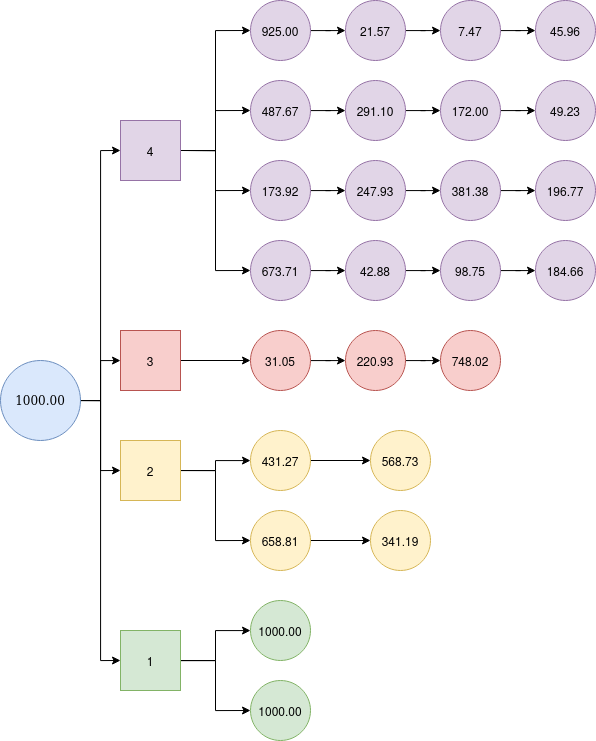

The diagram above was exported from draw.io. Its source (the exported page's mxGraphModel, read from the mxfile embedded in the PNG):
<mxGraphModel dx="3435" dy="1445" grid="1" gridSize="10" guides="1" tooltips="1" connect="1" arrows="1" fold="1" page="1" pageScale="1" pageWidth="850" pageHeight="1100" math="0" shadow="0">
  <root>
    <mxCell id="0" />
    <mxCell id="1" parent="0" />
    <mxCell id="RxFhbRUYO-mPrP1qMFH3-34" value="" style="edgeStyle=orthogonalEdgeStyle;rounded=0;orthogonalLoop=1;jettySize=auto;html=1;" edge="1" parent="1" source="RxFhbRUYO-mPrP1qMFH3-8" target="RxFhbRUYO-mPrP1qMFH3-33">
      <mxGeometry relative="1" as="geometry" />
    </mxCell>
    <mxCell id="RxFhbRUYO-mPrP1qMFH3-36" value="" style="edgeStyle=orthogonalEdgeStyle;rounded=0;orthogonalLoop=1;jettySize=auto;html=1;entryX=0;entryY=0.5;entryDx=0;entryDy=0;" edge="1" parent="1" source="RxFhbRUYO-mPrP1qMFH3-8" target="RxFhbRUYO-mPrP1qMFH3-35">
      <mxGeometry relative="1" as="geometry" />
    </mxCell>
    <mxCell id="RxFhbRUYO-mPrP1qMFH3-95" style="edgeStyle=orthogonalEdgeStyle;rounded=0;orthogonalLoop=1;jettySize=auto;html=1;exitX=1;exitY=0.5;exitDx=0;exitDy=0;entryX=0;entryY=0.5;entryDx=0;entryDy=0;fontFamily=Tahoma;" edge="1" parent="1" source="RxFhbRUYO-mPrP1qMFH3-8" target="RxFhbRUYO-mPrP1qMFH3-31">
      <mxGeometry relative="1" as="geometry" />
    </mxCell>
    <mxCell id="RxFhbRUYO-mPrP1qMFH3-97" style="edgeStyle=orthogonalEdgeStyle;rounded=0;orthogonalLoop=1;jettySize=auto;html=1;exitX=1;exitY=0.5;exitDx=0;exitDy=0;entryX=0;entryY=0.5;entryDx=0;entryDy=0;fontFamily=Tahoma;" edge="1" parent="1" source="RxFhbRUYO-mPrP1qMFH3-8" target="RxFhbRUYO-mPrP1qMFH3-29">
      <mxGeometry relative="1" as="geometry" />
    </mxCell>
    <mxCell id="RxFhbRUYO-mPrP1qMFH3-8" value="&lt;font face=&quot;Tahoma&quot;&gt;1000.00&lt;/font&gt;" style="ellipse;whiteSpace=wrap;html=1;aspect=fixed;fillColor=#dae8fc;strokeColor=#6c8ebf;" vertex="1" parent="1">
      <mxGeometry x="-140" y="360" width="80" height="80" as="geometry" />
    </mxCell>
    <mxCell id="RxFhbRUYO-mPrP1qMFH3-38" value="" style="edgeStyle=orthogonalEdgeStyle;rounded=0;orthogonalLoop=1;jettySize=auto;html=1;entryX=0;entryY=0.5;entryDx=0;entryDy=0;" edge="1" parent="1" source="RxFhbRUYO-mPrP1qMFH3-29" target="RxFhbRUYO-mPrP1qMFH3-37">
      <mxGeometry relative="1" as="geometry">
        <mxPoint x="110" y="640" as="targetPoint" />
      </mxGeometry>
    </mxCell>
    <mxCell id="RxFhbRUYO-mPrP1qMFH3-40" value="" style="edgeStyle=orthogonalEdgeStyle;rounded=0;orthogonalLoop=1;jettySize=auto;html=1;" edge="1" parent="1" source="RxFhbRUYO-mPrP1qMFH3-29" target="RxFhbRUYO-mPrP1qMFH3-39">
      <mxGeometry relative="1" as="geometry" />
    </mxCell>
    <mxCell id="RxFhbRUYO-mPrP1qMFH3-29" value="1" style="whiteSpace=wrap;html=1;fillColor=#d5e8d4;strokeColor=#82b366;" vertex="1" parent="1">
      <mxGeometry x="-20" y="630" width="60" height="60" as="geometry" />
    </mxCell>
    <mxCell id="RxFhbRUYO-mPrP1qMFH3-42" value="" style="edgeStyle=orthogonalEdgeStyle;rounded=0;orthogonalLoop=1;jettySize=auto;html=1;" edge="1" parent="1" source="RxFhbRUYO-mPrP1qMFH3-31" target="RxFhbRUYO-mPrP1qMFH3-41">
      <mxGeometry relative="1" as="geometry" />
    </mxCell>
    <mxCell id="RxFhbRUYO-mPrP1qMFH3-96" style="edgeStyle=orthogonalEdgeStyle;rounded=0;orthogonalLoop=1;jettySize=auto;html=1;exitX=1;exitY=0.5;exitDx=0;exitDy=0;entryX=0;entryY=0.5;entryDx=0;entryDy=0;fontFamily=Tahoma;" edge="1" parent="1" source="RxFhbRUYO-mPrP1qMFH3-31" target="RxFhbRUYO-mPrP1qMFH3-52">
      <mxGeometry relative="1" as="geometry" />
    </mxCell>
    <mxCell id="RxFhbRUYO-mPrP1qMFH3-31" value="2" style="whiteSpace=wrap;html=1;fillColor=#fff2cc;strokeColor=#d6b656;" vertex="1" parent="1">
      <mxGeometry x="-20" y="440" width="60" height="60" as="geometry" />
    </mxCell>
    <mxCell id="RxFhbRUYO-mPrP1qMFH3-46" value="" style="edgeStyle=orthogonalEdgeStyle;rounded=0;orthogonalLoop=1;jettySize=auto;html=1;" edge="1" parent="1" source="RxFhbRUYO-mPrP1qMFH3-33" target="RxFhbRUYO-mPrP1qMFH3-45">
      <mxGeometry relative="1" as="geometry" />
    </mxCell>
    <mxCell id="RxFhbRUYO-mPrP1qMFH3-33" value="3" style="whiteSpace=wrap;html=1;fillColor=#f8cecc;strokeColor=#b85450;" vertex="1" parent="1">
      <mxGeometry x="-20" y="330" width="60" height="60" as="geometry" />
    </mxCell>
    <mxCell id="RxFhbRUYO-mPrP1qMFH3-89" style="edgeStyle=orthogonalEdgeStyle;rounded=0;orthogonalLoop=1;jettySize=auto;html=1;exitX=1;exitY=0.5;exitDx=0;exitDy=0;entryX=0;entryY=0.5;entryDx=0;entryDy=0;fontFamily=Tahoma;" edge="1" parent="1" source="RxFhbRUYO-mPrP1qMFH3-35" target="RxFhbRUYO-mPrP1qMFH3-56">
      <mxGeometry relative="1" as="geometry" />
    </mxCell>
    <mxCell id="RxFhbRUYO-mPrP1qMFH3-90" style="edgeStyle=orthogonalEdgeStyle;rounded=0;orthogonalLoop=1;jettySize=auto;html=1;exitX=1;exitY=0.5;exitDx=0;exitDy=0;entryX=0;entryY=0.5;entryDx=0;entryDy=0;fontFamily=Tahoma;" edge="1" parent="1" source="RxFhbRUYO-mPrP1qMFH3-35" target="RxFhbRUYO-mPrP1qMFH3-63">
      <mxGeometry relative="1" as="geometry" />
    </mxCell>
    <mxCell id="RxFhbRUYO-mPrP1qMFH3-91" style="edgeStyle=orthogonalEdgeStyle;rounded=0;orthogonalLoop=1;jettySize=auto;html=1;exitX=1;exitY=0.5;exitDx=0;exitDy=0;entryX=0;entryY=0.5;entryDx=0;entryDy=0;fontFamily=Tahoma;" edge="1" parent="1" source="RxFhbRUYO-mPrP1qMFH3-35" target="RxFhbRUYO-mPrP1qMFH3-70">
      <mxGeometry relative="1" as="geometry" />
    </mxCell>
    <mxCell id="RxFhbRUYO-mPrP1qMFH3-92" style="edgeStyle=orthogonalEdgeStyle;rounded=0;orthogonalLoop=1;jettySize=auto;html=1;exitX=1;exitY=0.5;exitDx=0;exitDy=0;entryX=0;entryY=0.5;entryDx=0;entryDy=0;fontFamily=Tahoma;" edge="1" parent="1" source="RxFhbRUYO-mPrP1qMFH3-35" target="RxFhbRUYO-mPrP1qMFH3-77">
      <mxGeometry relative="1" as="geometry" />
    </mxCell>
    <mxCell id="RxFhbRUYO-mPrP1qMFH3-35" value="4" style="whiteSpace=wrap;html=1;fillColor=#e1d5e7;strokeColor=#9673a6;" vertex="1" parent="1">
      <mxGeometry x="-20" y="120" width="60" height="60" as="geometry" />
    </mxCell>
    <mxCell id="RxFhbRUYO-mPrP1qMFH3-37" value="1000.00" style="ellipse;whiteSpace=wrap;html=1;fillColor=#d5e8d4;strokeColor=#82b366;" vertex="1" parent="1">
      <mxGeometry x="110" y="680" width="60" height="60" as="geometry" />
    </mxCell>
    <mxCell id="RxFhbRUYO-mPrP1qMFH3-39" value="1000.00" style="ellipse;whiteSpace=wrap;html=1;fillColor=#d5e8d4;strokeColor=#82b366;" vertex="1" parent="1">
      <mxGeometry x="110" y="600" width="60" height="60" as="geometry" />
    </mxCell>
    <mxCell id="RxFhbRUYO-mPrP1qMFH3-44" value="" style="edgeStyle=orthogonalEdgeStyle;rounded=0;orthogonalLoop=1;jettySize=auto;html=1;" edge="1" parent="1" source="RxFhbRUYO-mPrP1qMFH3-41" target="RxFhbRUYO-mPrP1qMFH3-43">
      <mxGeometry relative="1" as="geometry" />
    </mxCell>
    <mxCell id="RxFhbRUYO-mPrP1qMFH3-41" value="431.27" style="ellipse;whiteSpace=wrap;html=1;fillColor=#fff2cc;strokeColor=#d6b656;" vertex="1" parent="1">
      <mxGeometry x="110" y="430" width="60" height="60" as="geometry" />
    </mxCell>
    <mxCell id="RxFhbRUYO-mPrP1qMFH3-43" value="568.73" style="ellipse;whiteSpace=wrap;html=1;fillColor=#fff2cc;strokeColor=#d6b656;" vertex="1" parent="1">
      <mxGeometry x="230" y="430" width="60" height="60" as="geometry" />
    </mxCell>
    <mxCell id="RxFhbRUYO-mPrP1qMFH3-48" value="" style="edgeStyle=orthogonalEdgeStyle;rounded=0;orthogonalLoop=1;jettySize=auto;html=1;" edge="1" parent="1" source="RxFhbRUYO-mPrP1qMFH3-45" target="RxFhbRUYO-mPrP1qMFH3-47">
      <mxGeometry relative="1" as="geometry" />
    </mxCell>
    <mxCell id="RxFhbRUYO-mPrP1qMFH3-50" value="" style="edgeStyle=orthogonalEdgeStyle;rounded=0;orthogonalLoop=1;jettySize=auto;html=1;" edge="1" parent="1" source="RxFhbRUYO-mPrP1qMFH3-47" target="RxFhbRUYO-mPrP1qMFH3-49">
      <mxGeometry relative="1" as="geometry" />
    </mxCell>
    <mxCell id="RxFhbRUYO-mPrP1qMFH3-47" value="220.93" style="ellipse;whiteSpace=wrap;html=1;fillColor=#f8cecc;strokeColor=#b85450;" vertex="1" parent="1">
      <mxGeometry x="205" y="330" width="60" height="60" as="geometry" />
    </mxCell>
    <mxCell id="RxFhbRUYO-mPrP1qMFH3-49" value="748.02" style="ellipse;whiteSpace=wrap;html=1;fillColor=#f8cecc;strokeColor=#b85450;" vertex="1" parent="1">
      <mxGeometry x="300" y="330" width="60" height="60" as="geometry" />
    </mxCell>
    <mxCell id="RxFhbRUYO-mPrP1qMFH3-51" value="" style="edgeStyle=orthogonalEdgeStyle;rounded=0;orthogonalLoop=1;jettySize=auto;html=1;" edge="1" parent="1" source="RxFhbRUYO-mPrP1qMFH3-52" target="RxFhbRUYO-mPrP1qMFH3-53">
      <mxGeometry relative="1" as="geometry" />
    </mxCell>
    <mxCell id="RxFhbRUYO-mPrP1qMFH3-52" value="658.81" style="ellipse;whiteSpace=wrap;html=1;fillColor=#fff2cc;strokeColor=#d6b656;" vertex="1" parent="1">
      <mxGeometry x="110" y="510" width="60" height="60" as="geometry" />
    </mxCell>
    <mxCell id="RxFhbRUYO-mPrP1qMFH3-53" value="341.19" style="ellipse;whiteSpace=wrap;html=1;fillColor=#fff2cc;strokeColor=#d6b656;" vertex="1" parent="1">
      <mxGeometry x="230" y="510" width="60" height="60" as="geometry" />
    </mxCell>
    <mxCell id="RxFhbRUYO-mPrP1qMFH3-55" value="" style="edgeStyle=orthogonalEdgeStyle;rounded=0;orthogonalLoop=1;jettySize=auto;html=1;" edge="1" parent="1" source="RxFhbRUYO-mPrP1qMFH3-56" target="RxFhbRUYO-mPrP1qMFH3-58">
      <mxGeometry relative="1" as="geometry" />
    </mxCell>
    <mxCell id="RxFhbRUYO-mPrP1qMFH3-56" value="925.00" style="ellipse;whiteSpace=wrap;html=1;fillColor=#e1d5e7;strokeColor=#9673a6;" vertex="1" parent="1">
      <mxGeometry x="110" width="60" height="60" as="geometry" />
    </mxCell>
    <mxCell id="RxFhbRUYO-mPrP1qMFH3-57" value="" style="edgeStyle=orthogonalEdgeStyle;rounded=0;orthogonalLoop=1;jettySize=auto;html=1;" edge="1" parent="1" source="RxFhbRUYO-mPrP1qMFH3-58" target="RxFhbRUYO-mPrP1qMFH3-59">
      <mxGeometry relative="1" as="geometry" />
    </mxCell>
    <mxCell id="RxFhbRUYO-mPrP1qMFH3-58" value="21.57" style="ellipse;whiteSpace=wrap;html=1;fillColor=#e1d5e7;strokeColor=#9673a6;" vertex="1" parent="1">
      <mxGeometry x="205" width="60" height="60" as="geometry" />
    </mxCell>
    <mxCell id="RxFhbRUYO-mPrP1qMFH3-61" value="" style="edgeStyle=orthogonalEdgeStyle;rounded=0;orthogonalLoop=1;jettySize=auto;html=1;" edge="1" parent="1" source="RxFhbRUYO-mPrP1qMFH3-59" target="RxFhbRUYO-mPrP1qMFH3-60">
      <mxGeometry relative="1" as="geometry" />
    </mxCell>
    <mxCell id="RxFhbRUYO-mPrP1qMFH3-59" value="7.47" style="ellipse;whiteSpace=wrap;html=1;fillColor=#e1d5e7;strokeColor=#9673a6;" vertex="1" parent="1">
      <mxGeometry x="300" width="60" height="60" as="geometry" />
    </mxCell>
    <mxCell id="RxFhbRUYO-mPrP1qMFH3-60" value="45.96" style="ellipse;whiteSpace=wrap;html=1;fillColor=#e1d5e7;strokeColor=#9673a6;" vertex="1" parent="1">
      <mxGeometry x="395" width="60" height="60" as="geometry" />
    </mxCell>
    <mxCell id="RxFhbRUYO-mPrP1qMFH3-62" value="" style="edgeStyle=orthogonalEdgeStyle;rounded=0;orthogonalLoop=1;jettySize=auto;html=1;" edge="1" parent="1" source="RxFhbRUYO-mPrP1qMFH3-63" target="RxFhbRUYO-mPrP1qMFH3-65">
      <mxGeometry relative="1" as="geometry" />
    </mxCell>
    <mxCell id="RxFhbRUYO-mPrP1qMFH3-63" value="487.67" style="ellipse;whiteSpace=wrap;html=1;fillColor=#e1d5e7;strokeColor=#9673a6;" vertex="1" parent="1">
      <mxGeometry x="110" y="80" width="60" height="60" as="geometry" />
    </mxCell>
    <mxCell id="RxFhbRUYO-mPrP1qMFH3-64" value="" style="edgeStyle=orthogonalEdgeStyle;rounded=0;orthogonalLoop=1;jettySize=auto;html=1;" edge="1" parent="1" source="RxFhbRUYO-mPrP1qMFH3-65" target="RxFhbRUYO-mPrP1qMFH3-67">
      <mxGeometry relative="1" as="geometry" />
    </mxCell>
    <mxCell id="RxFhbRUYO-mPrP1qMFH3-65" value="291.10" style="ellipse;whiteSpace=wrap;html=1;fillColor=#e1d5e7;strokeColor=#9673a6;" vertex="1" parent="1">
      <mxGeometry x="205" y="80" width="60" height="60" as="geometry" />
    </mxCell>
    <mxCell id="RxFhbRUYO-mPrP1qMFH3-66" value="" style="edgeStyle=orthogonalEdgeStyle;rounded=0;orthogonalLoop=1;jettySize=auto;html=1;" edge="1" parent="1" source="RxFhbRUYO-mPrP1qMFH3-67" target="RxFhbRUYO-mPrP1qMFH3-68">
      <mxGeometry relative="1" as="geometry" />
    </mxCell>
    <mxCell id="RxFhbRUYO-mPrP1qMFH3-67" value="172.00" style="ellipse;whiteSpace=wrap;html=1;fillColor=#e1d5e7;strokeColor=#9673a6;" vertex="1" parent="1">
      <mxGeometry x="300" y="80" width="60" height="60" as="geometry" />
    </mxCell>
    <mxCell id="RxFhbRUYO-mPrP1qMFH3-68" value="49.23" style="ellipse;whiteSpace=wrap;html=1;fillColor=#e1d5e7;strokeColor=#9673a6;" vertex="1" parent="1">
      <mxGeometry x="395" y="80" width="60" height="60" as="geometry" />
    </mxCell>
    <mxCell id="RxFhbRUYO-mPrP1qMFH3-69" value="" style="edgeStyle=orthogonalEdgeStyle;rounded=0;orthogonalLoop=1;jettySize=auto;html=1;" edge="1" parent="1" source="RxFhbRUYO-mPrP1qMFH3-70" target="RxFhbRUYO-mPrP1qMFH3-72">
      <mxGeometry relative="1" as="geometry" />
    </mxCell>
    <mxCell id="RxFhbRUYO-mPrP1qMFH3-70" value="173.92" style="ellipse;whiteSpace=wrap;html=1;fillColor=#e1d5e7;strokeColor=#9673a6;" vertex="1" parent="1">
      <mxGeometry x="110" y="160" width="60" height="60" as="geometry" />
    </mxCell>
    <mxCell id="RxFhbRUYO-mPrP1qMFH3-71" value="" style="edgeStyle=orthogonalEdgeStyle;rounded=0;orthogonalLoop=1;jettySize=auto;html=1;" edge="1" parent="1" source="RxFhbRUYO-mPrP1qMFH3-72" target="RxFhbRUYO-mPrP1qMFH3-74">
      <mxGeometry relative="1" as="geometry" />
    </mxCell>
    <mxCell id="RxFhbRUYO-mPrP1qMFH3-72" value="247.93" style="ellipse;whiteSpace=wrap;html=1;fillColor=#e1d5e7;strokeColor=#9673a6;" vertex="1" parent="1">
      <mxGeometry x="205" y="160" width="60" height="60" as="geometry" />
    </mxCell>
    <mxCell id="RxFhbRUYO-mPrP1qMFH3-73" value="" style="edgeStyle=orthogonalEdgeStyle;rounded=0;orthogonalLoop=1;jettySize=auto;html=1;" edge="1" parent="1" source="RxFhbRUYO-mPrP1qMFH3-74" target="RxFhbRUYO-mPrP1qMFH3-75">
      <mxGeometry relative="1" as="geometry" />
    </mxCell>
    <mxCell id="RxFhbRUYO-mPrP1qMFH3-74" value="381.38" style="ellipse;whiteSpace=wrap;html=1;fillColor=#e1d5e7;strokeColor=#9673a6;" vertex="1" parent="1">
      <mxGeometry x="300" y="160" width="60" height="60" as="geometry" />
    </mxCell>
    <mxCell id="RxFhbRUYO-mPrP1qMFH3-75" value="196.77" style="ellipse;whiteSpace=wrap;html=1;fillColor=#e1d5e7;strokeColor=#9673a6;" vertex="1" parent="1">
      <mxGeometry x="395" y="160" width="60" height="60" as="geometry" />
    </mxCell>
    <mxCell id="RxFhbRUYO-mPrP1qMFH3-76" value="" style="edgeStyle=orthogonalEdgeStyle;rounded=0;orthogonalLoop=1;jettySize=auto;html=1;" edge="1" parent="1" source="RxFhbRUYO-mPrP1qMFH3-77" target="RxFhbRUYO-mPrP1qMFH3-79">
      <mxGeometry relative="1" as="geometry" />
    </mxCell>
    <mxCell id="RxFhbRUYO-mPrP1qMFH3-77" value="673.71" style="ellipse;whiteSpace=wrap;html=1;fillColor=#e1d5e7;strokeColor=#9673a6;" vertex="1" parent="1">
      <mxGeometry x="110" y="240" width="60" height="60" as="geometry" />
    </mxCell>
    <mxCell id="RxFhbRUYO-mPrP1qMFH3-78" value="" style="edgeStyle=orthogonalEdgeStyle;rounded=0;orthogonalLoop=1;jettySize=auto;html=1;" edge="1" parent="1" source="RxFhbRUYO-mPrP1qMFH3-79" target="RxFhbRUYO-mPrP1qMFH3-81">
      <mxGeometry relative="1" as="geometry" />
    </mxCell>
    <mxCell id="RxFhbRUYO-mPrP1qMFH3-79" value="42.88" style="ellipse;whiteSpace=wrap;html=1;fillColor=#e1d5e7;strokeColor=#9673a6;" vertex="1" parent="1">
      <mxGeometry x="205" y="240" width="60" height="60" as="geometry" />
    </mxCell>
    <mxCell id="RxFhbRUYO-mPrP1qMFH3-80" value="" style="edgeStyle=orthogonalEdgeStyle;rounded=0;orthogonalLoop=1;jettySize=auto;html=1;" edge="1" parent="1" source="RxFhbRUYO-mPrP1qMFH3-81" target="RxFhbRUYO-mPrP1qMFH3-82">
      <mxGeometry relative="1" as="geometry" />
    </mxCell>
    <mxCell id="RxFhbRUYO-mPrP1qMFH3-81" value="98.75" style="ellipse;whiteSpace=wrap;html=1;fillColor=#e1d5e7;strokeColor=#9673a6;" vertex="1" parent="1">
      <mxGeometry x="300" y="240" width="60" height="60" as="geometry" />
    </mxCell>
    <mxCell id="RxFhbRUYO-mPrP1qMFH3-82" value="184.66" style="ellipse;whiteSpace=wrap;html=1;fillColor=#e1d5e7;strokeColor=#9673a6;" vertex="1" parent="1">
      <mxGeometry x="395" y="240" width="60" height="60" as="geometry" />
    </mxCell>
    <mxCell id="RxFhbRUYO-mPrP1qMFH3-45" value="31.05" style="ellipse;whiteSpace=wrap;html=1;fillColor=#f8cecc;strokeColor=#b85450;" vertex="1" parent="1">
      <mxGeometry x="110" y="330" width="60" height="60" as="geometry" />
    </mxCell>
  </root>
</mxGraphModel>